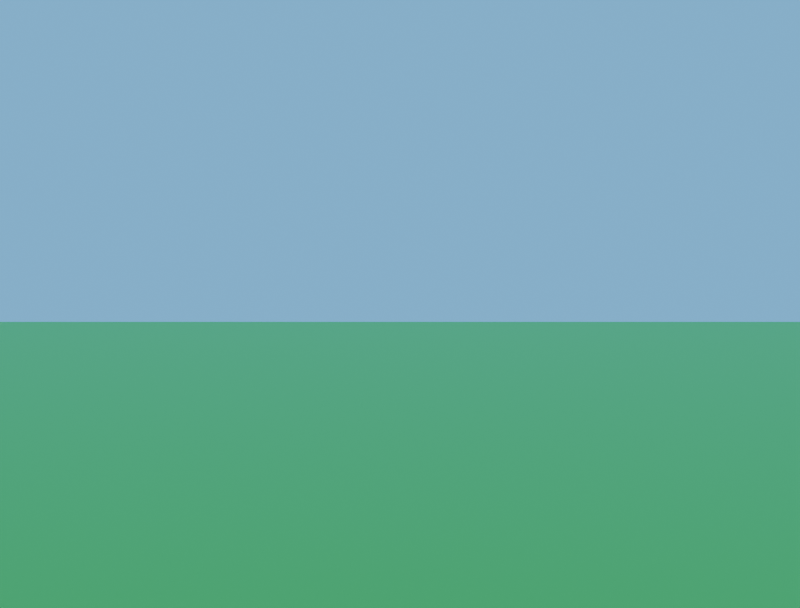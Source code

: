 # Source: background.blend  (saved by Blender 4.2.66; exported with 4.5.12 LTS)
import bpy
from mathutils import Matrix  # noqa: F401  (used for matrix-valued properties, if any)

bpy.ops.wm.read_factory_settings(use_empty=True)
scene = bpy.context.scene
scene.name = 'Scene'

# ---- collections
col_collection = bpy.data.collections.new('Collection'); scene.collection.children.link(col_collection)

# ---- materials (node trees are filled in below, after node groups)
mat_material_001 = bpy.data.materials.new('Material.001')

# ---- material node trees
mat_material_001.use_nodes = True; mat_material_001.node_tree.nodes.clear()
_N = mat_material_001.node_tree.nodes; _L = mat_material_001.node_tree.links
n0 = _N.new('ShaderNodeBsdfPrincipled'); n0.name = 'Principled BSDF'; n0.location = (10, 300)
n0.inputs[0].default_value = (0.05266, 0.8005, 0.04626, 1.0)
n1 = _N.new('ShaderNodeOutputMaterial'); n1.name = 'Material Output'; n1.location = (300, 300)
_L.new(n0.outputs[0], n1.inputs[0])
n1.is_active_output = True

# ---- world
world_world = bpy.data.worlds.new('World'); scene.world = world_world
world_world.use_nodes = True; world_world.node_tree.nodes.clear()
_N = world_world.node_tree.nodes; _L = world_world.node_tree.links
n0 = _N.new('ShaderNodeOutputWorld'); n0.name = 'World Output'; n0.location = (300, 300)
n1 = _N.new('ShaderNodeBackground'); n1.name = 'Background'; n1.location = (10, 300)
n1.inputs[0].default_value = (0.1514, 0.5462, 1.0, 1.0)
_L.new(n1.outputs[0], n0.inputs[0])
n0.is_active_output = True
world_world.color = (0.05088, 0.05088, 0.05088)
world_world.sun_shadow_jitter_overblur = 0.0

# ---- cameras
cam_camera = bpy.data.cameras.new('Camera')
cam_camera.clip_end = 100.0
cam_camera.ortho_scale = 7.314

# ---- lights
light_light = bpy.data.lights.new('Light', 'SPOT')
light_light.energy = 1.0
light_light.shadow_soft_size = 0.1
light_light.spot_size = 1.309

# ---- meshes
me_plane = bpy.data.meshes.new('Plane')
me_plane.from_pydata([(-1.0, -1.0, 0.0), (1.0, -1.0, 0.0), (-1.0, 1.0, 0.0), (1.0, 1.0, 0.0)], [], [(0, 1, 3, 2)])
_uv = me_plane.uv_layers.new(name='UVMap')
_uv.uv.foreach_set('vector', [0.0, 0.0, 1.0, 0.0, 1.0, 1.0, 0.0, 1.0])
me_plane.materials.append(mat_material_001)
me_plane.update()
me_cube_001 = bpy.data.meshes.new('Cube.001')
me_cube_001.from_pydata([(-1.0, -1.0, -1.0), (-1.0, -1.0, 6.0), (-1.0, 1.0, -1.0), (-1.0, 1.0, 6.0), (1.0, -1.0, -1.0), (1.0, -1.0, 6.0), (1.0, 1.0, -1.0), (1.0, 1.0, 6.0)], [], [(0, 1, 3, 2), (2, 3, 7, 6), (6, 7, 5, 4), (4, 5, 1, 0), (2, 6, 4, 0), (7, 3, 1, 5)])
_uv = me_cube_001.uv_layers.new(name='UVMap')
_uv.uv.foreach_set('vector', [0.375, 0.0, 0.625, 0.0, 0.625, 0.25, 0.375, 0.25, 0.375, 0.25, 0.625, 0.25, 0.625, 0.5, 0.375, 0.5, 0.375, 0.5, 0.625, 0.5, 0.625, 0.75, 0.375, 0.75, 0.375, 0.75, 0.625, 0.75, 0.625, 1.0, 0.375, 1.0, 0.125, 0.5, 0.375, 0.5, 0.375, 0.75, 0.125, 0.75, 0.625, 0.5, 0.875, 0.5, 0.875, 0.75, 0.625, 0.75])
me_cube_001.update()

# ---- objects
ob_light = bpy.data.objects.new('Light', light_light)
ob_camera = bpy.data.objects.new('Camera', cam_camera)
ob_plane = bpy.data.objects.new('Plane', me_plane)
ob_cube = bpy.data.objects.new('Cube', me_cube_001)

# ---- transforms, parenting, visibility, modifiers, constraints
ob_light.location = (-45.12, 10.52, 306.1)
ob_light.rotation_euler = (-0.8232, 0.1058, 0.7066)
ob_light.lock_rotations_4d = False
ob_light.empty_display_type = 'ARROWS'
ob_light.color = (0.0, 0.0, 0.0, 0.0)
ob_light.lineart.crease_threshold = 0.0
ob_camera.location = (0.0, -10.0, 1.0)
ob_camera.rotation_euler = (1.571, 0.0, 0.0)
ob_camera.lock_rotation = (True, True, True)
ob_camera.lock_rotations_4d = False
ob_camera.empty_display_type = 'ARROWS'
ob_camera.color = (0.0, 0.0, 0.0, 0.0)
ob_camera.display_type = 'WIRE'
ob_camera.lineart.crease_threshold = 0.0
ob_plane.location = (0.0, 0.0, 0.0)
ob_plane.scale = (53.13, 53.13, 53.13)
ob_cube.location = (-2.11, 17.0, 0.5297)
ob_cube.hide_render = True

# ---- collection membership
col_collection.objects.link(ob_light)
col_collection.objects.link(ob_camera)
col_collection.objects.link(ob_plane)
col_collection.objects.link(ob_cube)

# ---- scene / render settings (as saved in the file)
scene.camera = ob_camera
scene.frame_start = 1; scene.frame_end = 250; scene.frame_set(1)
scene.render.engine = 'CYCLES'
scene.render.resolution_x = 800
scene.render.resolution_y = 608
scene.render.use_border = True
scene.cycles.time_limit = 30.0
bpy.context.view_layer.update()
